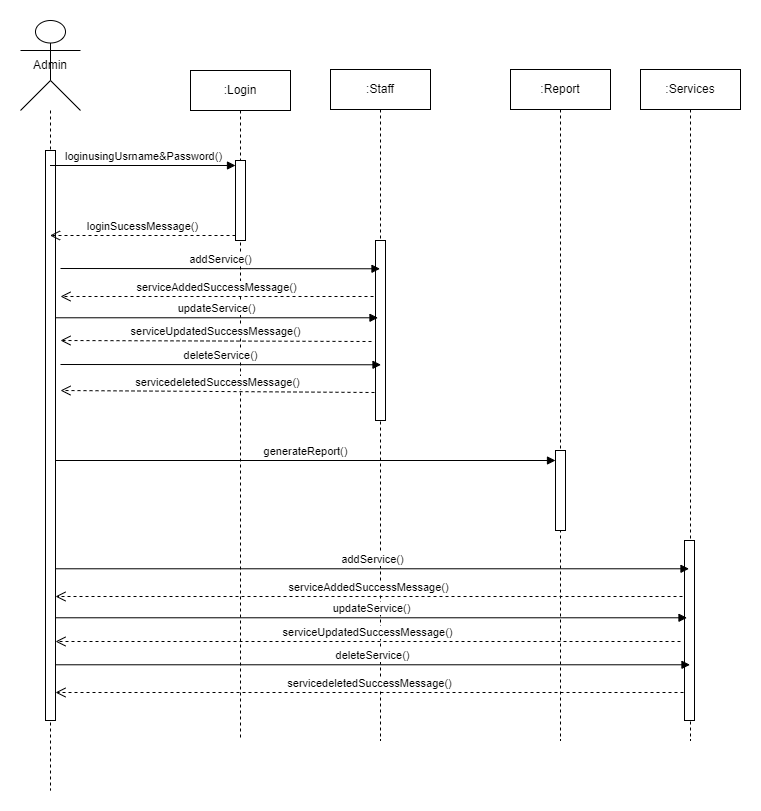

The diagram above was exported from draw.io. Its source (the exported page's mxGraphModel, read from the mxfile embedded in the PNG):
<mxGraphModel dx="1434" dy="780" grid="1" gridSize="10" guides="1" tooltips="1" connect="1" arrows="1" fold="1" page="1" pageScale="1" pageWidth="850" pageHeight="1100" math="0" shadow="0">
  <root>
    <mxCell id="0" />
    <mxCell id="1" parent="0" />
    <mxCell id="Q-EjM0xUv299owEeqZF7-1" value="&lt;div&gt;Admin&lt;/div&gt;" style="shape=umlLifeline;perimeter=lifelinePerimeter;whiteSpace=wrap;html=1;container=1;dropTarget=0;collapsible=0;recursiveResize=0;outlineConnect=0;portConstraint=eastwest;newEdgeStyle={&quot;curved&quot;:0,&quot;rounded&quot;:0};participant=umlActor;size=90;" vertex="1" parent="1">
      <mxGeometry x="60" y="140" width="60" height="770" as="geometry" />
    </mxCell>
    <mxCell id="Q-EjM0xUv299owEeqZF7-2" value="" style="html=1;points=[[0,0,0,0,5],[0,1,0,0,-5],[1,0,0,0,5],[1,1,0,0,-5]];perimeter=orthogonalPerimeter;outlineConnect=0;targetShapes=umlLifeline;portConstraint=eastwest;newEdgeStyle={&quot;curved&quot;:0,&quot;rounded&quot;:0};" vertex="1" parent="Q-EjM0xUv299owEeqZF7-1">
      <mxGeometry x="25" y="130" width="10" height="570" as="geometry" />
    </mxCell>
    <mxCell id="Q-EjM0xUv299owEeqZF7-3" value=":Login" style="shape=umlLifeline;perimeter=lifelinePerimeter;whiteSpace=wrap;html=1;container=1;dropTarget=0;collapsible=0;recursiveResize=0;outlineConnect=0;portConstraint=eastwest;newEdgeStyle={&quot;curved&quot;:0,&quot;rounded&quot;:0};" vertex="1" parent="1">
      <mxGeometry x="230" y="190" width="100" height="670" as="geometry" />
    </mxCell>
    <mxCell id="Q-EjM0xUv299owEeqZF7-4" value="" style="html=1;points=[[0,0,0,0,5],[0,1,0,0,-5],[1,0,0,0,5],[1,1,0,0,-5]];perimeter=orthogonalPerimeter;outlineConnect=0;targetShapes=umlLifeline;portConstraint=eastwest;newEdgeStyle={&quot;curved&quot;:0,&quot;rounded&quot;:0};" vertex="1" parent="Q-EjM0xUv299owEeqZF7-3">
      <mxGeometry x="45" y="90" width="10" height="80" as="geometry" />
    </mxCell>
    <mxCell id="Q-EjM0xUv299owEeqZF7-5" value="loginusingUsrname&amp;amp;Password()" style="html=1;verticalAlign=bottom;endArrow=block;curved=0;rounded=0;entryX=0;entryY=0;entryDx=0;entryDy=5;" edge="1" parent="1" source="Q-EjM0xUv299owEeqZF7-1" target="Q-EjM0xUv299owEeqZF7-4">
      <mxGeometry relative="1" as="geometry">
        <mxPoint x="180" y="265" as="sourcePoint" />
      </mxGeometry>
    </mxCell>
    <mxCell id="Q-EjM0xUv299owEeqZF7-6" value="loginSucessMessage()" style="html=1;verticalAlign=bottom;endArrow=open;dashed=1;endSize=8;curved=0;rounded=0;exitX=0;exitY=1;exitDx=0;exitDy=-5;" edge="1" parent="1" source="Q-EjM0xUv299owEeqZF7-4" target="Q-EjM0xUv299owEeqZF7-1">
      <mxGeometry relative="1" as="geometry">
        <mxPoint x="180" y="335" as="targetPoint" />
      </mxGeometry>
    </mxCell>
    <mxCell id="Q-EjM0xUv299owEeqZF7-7" value=":Staff" style="shape=umlLifeline;perimeter=lifelinePerimeter;whiteSpace=wrap;html=1;container=1;dropTarget=0;collapsible=0;recursiveResize=0;outlineConnect=0;portConstraint=eastwest;newEdgeStyle={&quot;curved&quot;:0,&quot;rounded&quot;:0};" vertex="1" parent="1">
      <mxGeometry x="370" y="189" width="100" height="671" as="geometry" />
    </mxCell>
    <mxCell id="Q-EjM0xUv299owEeqZF7-40" value="" style="html=1;points=[[0,0,0,0,5],[0,1,0,0,-5],[1,0,0,0,5],[1,1,0,0,-5]];perimeter=orthogonalPerimeter;outlineConnect=0;targetShapes=umlLifeline;portConstraint=eastwest;newEdgeStyle={&quot;curved&quot;:0,&quot;rounded&quot;:0};" vertex="1" parent="Q-EjM0xUv299owEeqZF7-7">
      <mxGeometry x="45" y="171" width="10" height="180" as="geometry" />
    </mxCell>
    <mxCell id="Q-EjM0xUv299owEeqZF7-41" value="addService()" style="html=1;verticalAlign=bottom;endArrow=block;curved=0;rounded=0;" edge="1" parent="Q-EjM0xUv299owEeqZF7-7">
      <mxGeometry relative="1" as="geometry">
        <mxPoint x="-270" y="199" as="sourcePoint" />
        <mxPoint x="49.5" y="199.27999999999997" as="targetPoint" />
      </mxGeometry>
    </mxCell>
    <mxCell id="Q-EjM0xUv299owEeqZF7-42" value="serviceAddedSuccessMessage()" style="html=1;verticalAlign=bottom;endArrow=open;dashed=1;endSize=8;curved=0;rounded=0;" edge="1" parent="Q-EjM0xUv299owEeqZF7-7">
      <mxGeometry relative="1" as="geometry">
        <mxPoint x="-270" y="227" as="targetPoint" />
        <mxPoint x="43" y="227" as="sourcePoint" />
      </mxGeometry>
    </mxCell>
    <mxCell id="Q-EjM0xUv299owEeqZF7-43" value="updateService()" style="html=1;verticalAlign=bottom;endArrow=block;curved=0;rounded=0;" edge="1" parent="Q-EjM0xUv299owEeqZF7-7" source="Q-EjM0xUv299owEeqZF7-2">
      <mxGeometry relative="1" as="geometry">
        <mxPoint x="-584" y="248" as="sourcePoint" />
        <mxPoint x="47.5" y="248.27999999999997" as="targetPoint" />
      </mxGeometry>
    </mxCell>
    <mxCell id="Q-EjM0xUv299owEeqZF7-44" value="serviceUpdatedSuccessMessage()" style="html=1;verticalAlign=bottom;endArrow=open;dashed=1;endSize=8;curved=0;rounded=0;" edge="1" parent="Q-EjM0xUv299owEeqZF7-7">
      <mxGeometry relative="1" as="geometry">
        <mxPoint x="-270" y="271" as="targetPoint" />
        <mxPoint x="41" y="272" as="sourcePoint" />
      </mxGeometry>
    </mxCell>
    <mxCell id="Q-EjM0xUv299owEeqZF7-45" value="deleteService()" style="html=1;verticalAlign=bottom;endArrow=block;curved=0;rounded=0;" edge="1" parent="Q-EjM0xUv299owEeqZF7-7">
      <mxGeometry relative="1" as="geometry">
        <mxPoint x="-270" y="295" as="sourcePoint" />
        <mxPoint x="50.5" y="295.28" as="targetPoint" />
      </mxGeometry>
    </mxCell>
    <mxCell id="Q-EjM0xUv299owEeqZF7-46" value="servicedeletedSuccessMessage()" style="html=1;verticalAlign=bottom;endArrow=open;dashed=1;endSize=8;curved=0;rounded=0;" edge="1" parent="Q-EjM0xUv299owEeqZF7-7">
      <mxGeometry relative="1" as="geometry">
        <mxPoint x="-270" y="321" as="targetPoint" />
        <mxPoint x="44" y="323" as="sourcePoint" />
      </mxGeometry>
    </mxCell>
    <mxCell id="Q-EjM0xUv299owEeqZF7-14" value=":Report" style="shape=umlLifeline;perimeter=lifelinePerimeter;whiteSpace=wrap;html=1;container=1;dropTarget=0;collapsible=0;recursiveResize=0;outlineConnect=0;portConstraint=eastwest;newEdgeStyle={&quot;curved&quot;:0,&quot;rounded&quot;:0};" vertex="1" parent="1">
      <mxGeometry x="550" y="189" width="100" height="671" as="geometry" />
    </mxCell>
    <mxCell id="Q-EjM0xUv299owEeqZF7-16" value="generateReport()" style="html=1;verticalAlign=bottom;endArrow=block;curved=0;rounded=0;" edge="1" parent="1">
      <mxGeometry relative="1" as="geometry">
        <mxPoint x="95" y="580" as="sourcePoint" />
        <mxPoint x="595" y="580" as="targetPoint" />
      </mxGeometry>
    </mxCell>
    <mxCell id="Q-EjM0xUv299owEeqZF7-17" value=":Services" style="shape=umlLifeline;perimeter=lifelinePerimeter;whiteSpace=wrap;html=1;container=1;dropTarget=0;collapsible=0;recursiveResize=0;outlineConnect=0;portConstraint=eastwest;newEdgeStyle={&quot;curved&quot;:0,&quot;rounded&quot;:0};" vertex="1" parent="1">
      <mxGeometry x="680" y="189" width="100" height="671" as="geometry" />
    </mxCell>
    <mxCell id="Q-EjM0xUv299owEeqZF7-8" value="" style="html=1;points=[[0,0,0,0,5],[0,1,0,0,-5],[1,0,0,0,5],[1,1,0,0,-5]];perimeter=orthogonalPerimeter;outlineConnect=0;targetShapes=umlLifeline;portConstraint=eastwest;newEdgeStyle={&quot;curved&quot;:0,&quot;rounded&quot;:0};" vertex="1" parent="Q-EjM0xUv299owEeqZF7-17">
      <mxGeometry x="44" y="471" width="10" height="180" as="geometry" />
    </mxCell>
    <mxCell id="Q-EjM0xUv299owEeqZF7-9" value="addService()" style="html=1;verticalAlign=bottom;endArrow=block;curved=0;rounded=0;" edge="1" parent="Q-EjM0xUv299owEeqZF7-17" source="Q-EjM0xUv299owEeqZF7-2">
      <mxGeometry relative="1" as="geometry">
        <mxPoint x="-276.02" y="499.28" as="sourcePoint" />
        <mxPoint x="48.5" y="499.28" as="targetPoint" />
      </mxGeometry>
    </mxCell>
    <mxCell id="Q-EjM0xUv299owEeqZF7-26" value="serviceAddedSuccessMessage()" style="html=1;verticalAlign=bottom;endArrow=open;dashed=1;endSize=8;curved=0;rounded=0;" edge="1" parent="Q-EjM0xUv299owEeqZF7-17" target="Q-EjM0xUv299owEeqZF7-2">
      <mxGeometry relative="1" as="geometry">
        <mxPoint x="-278" y="527" as="targetPoint" />
        <mxPoint x="42" y="527" as="sourcePoint" />
      </mxGeometry>
    </mxCell>
    <mxCell id="Q-EjM0xUv299owEeqZF7-27" value="updateService()" style="html=1;verticalAlign=bottom;endArrow=block;curved=0;rounded=0;" edge="1" parent="Q-EjM0xUv299owEeqZF7-17" source="Q-EjM0xUv299owEeqZF7-2">
      <mxGeometry relative="1" as="geometry">
        <mxPoint x="-278.02" y="548.28" as="sourcePoint" />
        <mxPoint x="46.5" y="548.28" as="targetPoint" />
      </mxGeometry>
    </mxCell>
    <mxCell id="Q-EjM0xUv299owEeqZF7-28" value="serviceUpdatedSuccessMessage()" style="html=1;verticalAlign=bottom;endArrow=open;dashed=1;endSize=8;curved=0;rounded=0;" edge="1" parent="Q-EjM0xUv299owEeqZF7-17" target="Q-EjM0xUv299owEeqZF7-2">
      <mxGeometry relative="1" as="geometry">
        <mxPoint x="-280" y="572" as="targetPoint" />
        <mxPoint x="40" y="572" as="sourcePoint" />
      </mxGeometry>
    </mxCell>
    <mxCell id="Q-EjM0xUv299owEeqZF7-29" value="deleteService()" style="html=1;verticalAlign=bottom;endArrow=block;curved=0;rounded=0;" edge="1" parent="Q-EjM0xUv299owEeqZF7-17" source="Q-EjM0xUv299owEeqZF7-2">
      <mxGeometry relative="1" as="geometry">
        <mxPoint x="-275.02" y="595.28" as="sourcePoint" />
        <mxPoint x="49.5" y="595.28" as="targetPoint" />
      </mxGeometry>
    </mxCell>
    <mxCell id="Q-EjM0xUv299owEeqZF7-30" value="servicedeletedSuccessMessage()" style="html=1;verticalAlign=bottom;endArrow=open;dashed=1;endSize=8;curved=0;rounded=0;" edge="1" parent="Q-EjM0xUv299owEeqZF7-17" target="Q-EjM0xUv299owEeqZF7-2">
      <mxGeometry relative="1" as="geometry">
        <mxPoint x="-277" y="623" as="targetPoint" />
        <mxPoint x="43" y="623" as="sourcePoint" />
      </mxGeometry>
    </mxCell>
    <mxCell id="Q-EjM0xUv299owEeqZF7-15" value="" style="html=1;points=[[0,0,0,0,5],[0,1,0,0,-5],[1,0,0,0,5],[1,1,0,0,-5]];perimeter=orthogonalPerimeter;outlineConnect=0;targetShapes=umlLifeline;portConstraint=eastwest;newEdgeStyle={&quot;curved&quot;:0,&quot;rounded&quot;:0};" vertex="1" parent="1">
      <mxGeometry x="595" y="570" width="10" height="80" as="geometry" />
    </mxCell>
  </root>
</mxGraphModel>